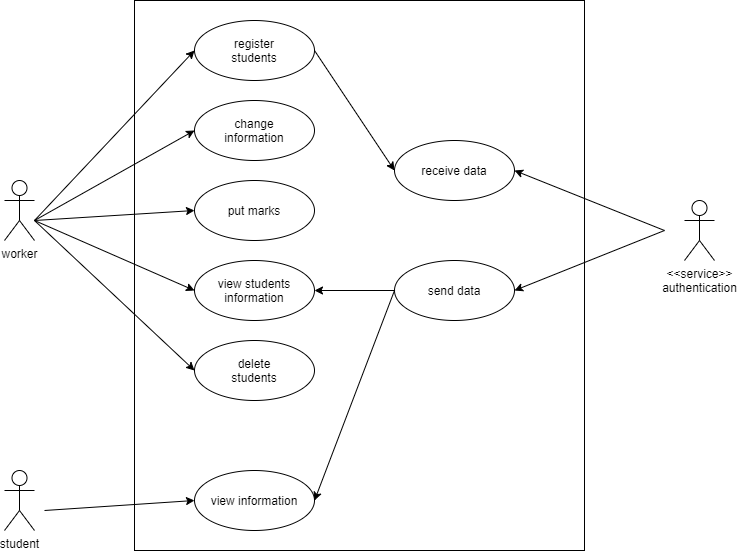

The diagram above was exported from draw.io. Its source (the exported page's mxGraphModel, read from the mxfile embedded in the PNG):
<mxGraphModel dx="1086" dy="806" grid="1" gridSize="10" guides="1" tooltips="1" connect="1" arrows="1" fold="1" page="1" pageScale="1" pageWidth="1169" pageHeight="826" background="#ffffff" math="0" shadow="0">
  <root>
    <mxCell id="0" />
    <mxCell id="1" parent="0" />
    <mxCell id="Mu9g6xSYy_odIqc1uCG_-41" value="" style="ellipse;whiteSpace=wrap;html=1;" parent="1" vertex="1">
      <mxGeometry x="490" y="333" width="120" height="80" as="geometry" />
    </mxCell>
    <mxCell id="Mu9g6xSYy_odIqc1uCG_-42" value="worker" style="shape=umlActor;verticalLabelPosition=bottom;verticalAlign=top;html=1;" parent="1" vertex="1">
      <mxGeometry x="200" y="270" width="30" height="60" as="geometry" />
    </mxCell>
    <mxCell id="Mu9g6xSYy_odIqc1uCG_-43" value="student" style="shape=umlActor;verticalLabelPosition=bottom;verticalAlign=top;html=1;" parent="1" vertex="1">
      <mxGeometry x="200" y="560" width="30" height="60" as="geometry" />
    </mxCell>
    <mxCell id="Mu9g6xSYy_odIqc1uCG_-47" value="" style="rounded=0;whiteSpace=wrap;html=1;" parent="1" vertex="1">
      <mxGeometry x="330" y="90" width="450" height="550" as="geometry" />
    </mxCell>
    <mxCell id="Mu9g6xSYy_odIqc1uCG_-48" value="register&lt;br&gt;students" style="ellipse;whiteSpace=wrap;html=1;" parent="1" vertex="1">
      <mxGeometry x="390" y="110" width="120" height="60" as="geometry" />
    </mxCell>
    <mxCell id="Mu9g6xSYy_odIqc1uCG_-49" value="send data" style="ellipse;whiteSpace=wrap;html=1;" parent="1" vertex="1">
      <mxGeometry x="590" y="350" width="120" height="60" as="geometry" />
    </mxCell>
    <mxCell id="Mu9g6xSYy_odIqc1uCG_-50" value="change&lt;br&gt;information&lt;span style=&quot;color: rgba(0 , 0 , 0 , 0) ; font-family: monospace ; font-size: 0px&quot;&gt;%3CmxGraphModel%3E%3Croot%3E%3CmxCell%20id%3D%220%22%2F%3E%3CmxCell%20id%3D%221%22%20parent%3D%220%22%2F%3E%3CmxCell%20id%3D%222%22%20value%3D%22%22%20style%3D%22ellipse%3BwhiteSpace%3Dwrap%3Bhtml%3D1%3B%22%20vertex%3D%221%22%20parent%3D%221%22%3E%3CmxGeometry%20x%3D%22390%22%20y%3D%22150%22%20width%3D%22120%22%20height%3D%2260%22%20as%3D%22geometry%22%2F%3E%3C%2FmxCell%3E%3C%2Froot%3E%3C%2FmxGraphModel%3E&lt;/span&gt;" style="ellipse;whiteSpace=wrap;html=1;" parent="1" vertex="1">
      <mxGeometry x="390" y="190" width="120" height="60" as="geometry" />
    </mxCell>
    <mxCell id="Mu9g6xSYy_odIqc1uCG_-51" value="put marks" style="ellipse;whiteSpace=wrap;html=1;" parent="1" vertex="1">
      <mxGeometry x="390" y="270" width="120" height="60" as="geometry" />
    </mxCell>
    <mxCell id="Mu9g6xSYy_odIqc1uCG_-52" value="view students information" style="ellipse;whiteSpace=wrap;html=1;" parent="1" vertex="1">
      <mxGeometry x="390" y="350" width="120" height="60" as="geometry" />
    </mxCell>
    <mxCell id="Mu9g6xSYy_odIqc1uCG_-53" value="delete&lt;br&gt;students" style="ellipse;whiteSpace=wrap;html=1;" parent="1" vertex="1">
      <mxGeometry x="390" y="430" width="120" height="60" as="geometry" />
    </mxCell>
    <mxCell id="Mu9g6xSYy_odIqc1uCG_-55" value="view information" style="ellipse;whiteSpace=wrap;html=1;" parent="1" vertex="1">
      <mxGeometry x="390" y="560" width="120" height="60" as="geometry" />
    </mxCell>
    <mxCell id="Mu9g6xSYy_odIqc1uCG_-56" value="" style="endArrow=classic;html=1;entryX=0;entryY=0.5;entryDx=0;entryDy=0;" parent="1" target="Mu9g6xSYy_odIqc1uCG_-48" edge="1">
      <mxGeometry width="50" height="50" relative="1" as="geometry">
        <mxPoint x="230" y="310" as="sourcePoint" />
        <mxPoint x="280" y="260" as="targetPoint" />
      </mxGeometry>
    </mxCell>
    <mxCell id="Mu9g6xSYy_odIqc1uCG_-57" value="" style="endArrow=classic;html=1;entryX=0;entryY=0.5;entryDx=0;entryDy=0;" parent="1" target="Mu9g6xSYy_odIqc1uCG_-50" edge="1">
      <mxGeometry width="50" height="50" relative="1" as="geometry">
        <mxPoint x="230" y="310" as="sourcePoint" />
        <mxPoint x="750" y="400" as="targetPoint" />
      </mxGeometry>
    </mxCell>
    <mxCell id="Mu9g6xSYy_odIqc1uCG_-58" value="" style="endArrow=classic;html=1;entryX=0;entryY=0.5;entryDx=0;entryDy=0;" parent="1" target="Mu9g6xSYy_odIqc1uCG_-51" edge="1">
      <mxGeometry width="50" height="50" relative="1" as="geometry">
        <mxPoint x="230" y="310" as="sourcePoint" />
        <mxPoint x="750" y="400" as="targetPoint" />
      </mxGeometry>
    </mxCell>
    <mxCell id="Mu9g6xSYy_odIqc1uCG_-59" value="" style="endArrow=classic;html=1;entryX=0;entryY=0.5;entryDx=0;entryDy=0;" parent="1" target="Mu9g6xSYy_odIqc1uCG_-52" edge="1">
      <mxGeometry width="50" height="50" relative="1" as="geometry">
        <mxPoint x="230" y="310" as="sourcePoint" />
        <mxPoint x="750" y="400" as="targetPoint" />
      </mxGeometry>
    </mxCell>
    <mxCell id="Mu9g6xSYy_odIqc1uCG_-60" value="" style="endArrow=classic;html=1;entryX=0;entryY=0.5;entryDx=0;entryDy=0;" parent="1" target="Mu9g6xSYy_odIqc1uCG_-53" edge="1">
      <mxGeometry width="50" height="50" relative="1" as="geometry">
        <mxPoint x="230" y="310" as="sourcePoint" />
        <mxPoint x="750" y="400" as="targetPoint" />
      </mxGeometry>
    </mxCell>
    <mxCell id="Mu9g6xSYy_odIqc1uCG_-61" value="receive data" style="ellipse;whiteSpace=wrap;html=1;" parent="1" vertex="1">
      <mxGeometry x="590" y="230" width="120" height="60" as="geometry" />
    </mxCell>
    <mxCell id="Mu9g6xSYy_odIqc1uCG_-62" style="edgeStyle=orthogonalEdgeStyle;rounded=0;orthogonalLoop=1;jettySize=auto;html=1;exitX=0.5;exitY=1;exitDx=0;exitDy=0;" parent="1" source="Mu9g6xSYy_odIqc1uCG_-47" target="Mu9g6xSYy_odIqc1uCG_-47" edge="1">
      <mxGeometry relative="1" as="geometry" />
    </mxCell>
    <mxCell id="Mu9g6xSYy_odIqc1uCG_-63" value="" style="endArrow=classic;html=1;entryX=0;entryY=0.5;entryDx=0;entryDy=0;" parent="1" target="Mu9g6xSYy_odIqc1uCG_-55" edge="1">
      <mxGeometry width="50" height="50" relative="1" as="geometry">
        <mxPoint x="240" y="600" as="sourcePoint" />
        <mxPoint x="750" y="400" as="targetPoint" />
      </mxGeometry>
    </mxCell>
    <mxCell id="Mu9g6xSYy_odIqc1uCG_-67" value="" style="endArrow=classic;html=1;entryX=1;entryY=0.5;entryDx=0;entryDy=0;" parent="1" target="Mu9g6xSYy_odIqc1uCG_-49" edge="1">
      <mxGeometry width="50" height="50" relative="1" as="geometry">
        <mxPoint x="860" y="320" as="sourcePoint" />
        <mxPoint x="570" y="390" as="targetPoint" />
      </mxGeometry>
    </mxCell>
    <mxCell id="2sf0fqd6evU7F6wa5ruD-1" value="" style="endArrow=classic;html=1;entryX=1;entryY=0.5;entryDx=0;entryDy=0;" edge="1" parent="1" target="Mu9g6xSYy_odIqc1uCG_-61">
      <mxGeometry width="50" height="50" relative="1" as="geometry">
        <mxPoint x="860" y="320" as="sourcePoint" />
        <mxPoint x="580" y="390" as="targetPoint" />
      </mxGeometry>
    </mxCell>
    <mxCell id="2sf0fqd6evU7F6wa5ruD-2" value="&amp;lt;&amp;lt;service&amp;gt;&amp;gt;&lt;br&gt;authentication" style="shape=umlActor;verticalLabelPosition=bottom;verticalAlign=top;html=1;outlineConnect=0;" vertex="1" parent="1">
      <mxGeometry x="880" y="290" width="30" height="60" as="geometry" />
    </mxCell>
    <mxCell id="2sf0fqd6evU7F6wa5ruD-13" value="" style="endArrow=classic;html=1;exitX=0;exitY=0.5;exitDx=0;exitDy=0;entryX=1;entryY=0.5;entryDx=0;entryDy=0;" edge="1" parent="1" source="Mu9g6xSYy_odIqc1uCG_-49" target="Mu9g6xSYy_odIqc1uCG_-55">
      <mxGeometry width="50" height="50" relative="1" as="geometry">
        <mxPoint x="530" y="440" as="sourcePoint" />
        <mxPoint x="580" y="390" as="targetPoint" />
      </mxGeometry>
    </mxCell>
    <mxCell id="2sf0fqd6evU7F6wa5ruD-14" value="" style="endArrow=classic;html=1;entryX=1;entryY=0.5;entryDx=0;entryDy=0;exitX=0;exitY=0.5;exitDx=0;exitDy=0;" edge="1" parent="1" source="Mu9g6xSYy_odIqc1uCG_-49" target="Mu9g6xSYy_odIqc1uCG_-52">
      <mxGeometry width="50" height="50" relative="1" as="geometry">
        <mxPoint x="530" y="440" as="sourcePoint" />
        <mxPoint x="580" y="390" as="targetPoint" />
      </mxGeometry>
    </mxCell>
    <mxCell id="2sf0fqd6evU7F6wa5ruD-17" value="" style="endArrow=classic;html=1;exitX=1;exitY=0.5;exitDx=0;exitDy=0;entryX=0;entryY=0.5;entryDx=0;entryDy=0;" edge="1" parent="1" source="Mu9g6xSYy_odIqc1uCG_-48" target="Mu9g6xSYy_odIqc1uCG_-61">
      <mxGeometry width="50" height="50" relative="1" as="geometry">
        <mxPoint x="530" y="440" as="sourcePoint" />
        <mxPoint x="580" y="390" as="targetPoint" />
      </mxGeometry>
    </mxCell>
  </root>
</mxGraphModel>